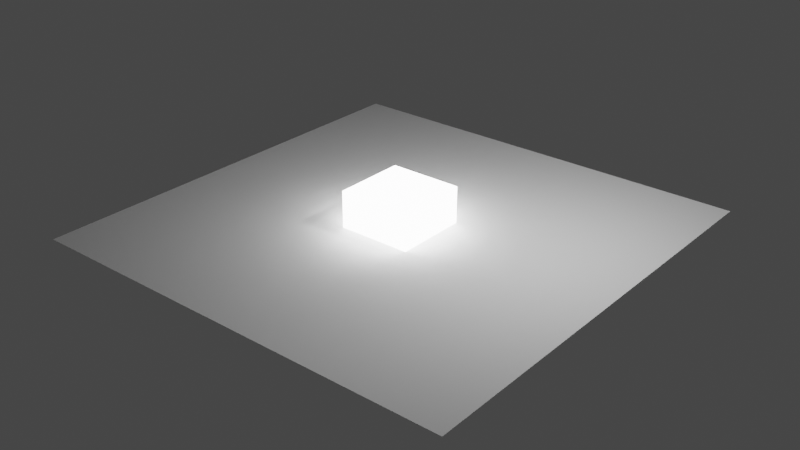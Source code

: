 # Source: eevee1.blend  (saved by Blender 2.91.10; exported with 4.5.12 LTS)
import bpy
from mathutils import Matrix  # noqa: F401  (used for matrix-valued properties, if any)

bpy.ops.wm.read_factory_settings(use_empty=True)
scene = bpy.context.scene
scene.name = 'Scene'

# ---- collections
col_collection = bpy.data.collections.new('Collection'); scene.collection.children.link(col_collection)

# ---- materials (node trees are filled in below, after node groups)
mat_material = bpy.data.materials.new('Material')
mat_material.alpha_threshold = 0.0
mat_material.use_transparent_shadow = False
mat_material.line_color = (0.0, 0.0, 0.0, 1.0)

# ---- material node trees
mat_material.use_nodes = True; mat_material.node_tree.nodes.clear()
_N = mat_material.node_tree.nodes; _L = mat_material.node_tree.links
n0 = _N.new('ShaderNodeOutputMaterial'); n0.name = 'Material Output'; n0.location = (300, 300)
n1 = _N.new('ShaderNodeEmission'); n1.name = '自发光(发射)'; n1.location = (10, 300)
n1.inputs[1].default_value = 10.0
_L.new(n1.outputs[0], n0.inputs[0])
n0.is_active_output = True

# ---- world
world_world = bpy.data.worlds.new('World'); scene.world = world_world
world_world.use_nodes = True; world_world.node_tree.nodes.clear()
_N = world_world.node_tree.nodes; _L = world_world.node_tree.links
n0 = _N.new('ShaderNodeOutputWorld'); n0.name = 'World Output'; n0.location = (300, 300)
n1 = _N.new('ShaderNodeBackground'); n1.name = 'Background'; n1.location = (10, 300)
n1.inputs[0].default_value = (0.05088, 0.05088, 0.05088, 1.0)
_L.new(n1.outputs[0], n0.inputs[0])
n0.is_active_output = True
world_world.color = (0.05088, 0.05088, 0.05088)
world_world.use_sun_shadow = False
world_world.sun_shadow_jitter_overblur = 0.0

# ---- lights
light_light = bpy.data.lights.new('Light', 'POINT')
light_light.transmission_factor = 0.0
light_light.energy = 1000.0
light_light.shadow_soft_size = 0.1
light_light.shadow_maximum_resolution = 0.006
light_light.use_absolute_resolution = True

# ---- meshes
me_cube = bpy.data.meshes.new('Cube')
me_cube.from_pydata([(1.0, 1.0, 1.0), (1.0, 1.0, -1.0), (1.0, -1.0, 1.0), (1.0, -1.0, -1.0), (-1.0, 1.0, 1.0), (-1.0, 1.0, -1.0), (-1.0, -1.0, 1.0), (-1.0, -1.0, -1.0)], [], [(0, 4, 6, 2), (3, 2, 6, 7), (7, 6, 4, 5), (5, 1, 3, 7), (1, 0, 2, 3), (5, 4, 0, 1)])
_uv = me_cube.uv_layers.new(name='UVMap')
_uv.uv.foreach_set('vector', [0.625, 0.5, 0.875, 0.5, 0.875, 0.75, 0.625, 0.75, 0.375, 0.75, 0.625, 0.75, 0.625, 1.0, 0.375, 1.0, 0.375, 0.0, 0.625, 0.0, 0.625, 0.25, 0.375, 0.25, 0.125, 0.5, 0.375, 0.5, 0.375, 0.75, 0.125, 0.75, 0.375, 0.5, 0.625, 0.5, 0.625, 0.75, 0.375, 0.75, 0.375, 0.25, 0.625, 0.25, 0.625, 0.5, 0.375, 0.5])
me_cube.materials.append(mat_material)
me_cube.use_remesh_preserve_volume = False
me_cube.use_remesh_preserve_attributes = False
me_cube.use_mirror_vertex_groups = False
me_cube.update()
me_x = bpy.data.meshes.new('平面')
me_x.from_pydata([(-1.0, -1.0, 0.0), (1.0, -1.0, 0.0), (-1.0, 1.0, 0.0), (1.0, 1.0, 0.0)], [], [(0, 1, 3, 2)])
_uv = me_x.uv_layers.new(name='UV 贴图')
_uv.uv.foreach_set('vector', [0.0, 0.0, 1.0, 0.0, 1.0, 1.0, 0.0, 1.0])
me_x.use_remesh_fix_poles = True
me_x.use_remesh_preserve_attributes = False
me_x.use_mirror_vertex_groups = False
me_x.update()

# ---- objects
ob_cube = bpy.data.objects.new('Cube', me_cube)
ob_light = bpy.data.objects.new('Light', light_light)
ob_x = bpy.data.objects.new('平面', me_x)

# ---- transforms, parenting, visibility, modifiers, constraints
ob_cube.location = (0.0, 0.0, 0.0)
ob_cube.lock_rotations_4d = False
ob_cube.empty_display_type = 'ARROWS'
ob_cube.lineart.crease_threshold = 0.0
ob_light.location = (4.076, 1.005, 5.904)
ob_light.rotation_euler = (0.6503, 0.05522, 1.866)
ob_light.lock_rotations_4d = False
ob_light.empty_display_type = 'ARROWS'
ob_light.color = (0.0, 0.0, 0.0, 0.0)
ob_light.lineart.crease_threshold = 0.0
ob_x.location = (0.0, 0.0, 0.0)
ob_x.scale = (5.991, 5.991, 5.991)
ob_x.lineart.crease_threshold = 0.0

# ---- collection membership
col_collection.objects.link(ob_cube)
col_collection.objects.link(ob_light)
col_collection.objects.link(ob_x)

# ---- scene / render settings (as saved in the file)
scene.frame_start = 1; scene.frame_end = 250; scene.frame_set(1)
scene.render.engine = 'BLENDER_EEVEE_NEXT'
scene.cycles.use_denoising = False
scene.cycles.samples = 128
scene.cycles.sampling_pattern = 'TABULATED_SOBOL'
scene.cycles.use_adaptive_sampling = False
scene.cycles.use_light_tree = False
scene.eevee.use_gtao = True
scene.eevee.gtao_distance = 0.18
scene.view_settings.view_transform = 'Filmic'
bpy.context.view_layer.update()

# ---- added for rendering (the .blend has no active camera): camera
cam_auto = bpy.data.cameras.new('AutoCamera')
cam_auto.lens = 50.0
cam_auto.sensor_width = 36.0
cam_auto.clip_end = 1000.0
ob_auto_camera = bpy.data.objects.new('AutoCamera', cam_auto)
scene.collection.objects.link(ob_auto_camera)
ob_auto_camera.location = (15.7879, -18.9454, 12.6303)
ob_auto_camera.rotation_euler = (1.09748, -7.21219e-08, 0.694738)
scene.camera = ob_auto_camera
bpy.context.view_layer.update()
